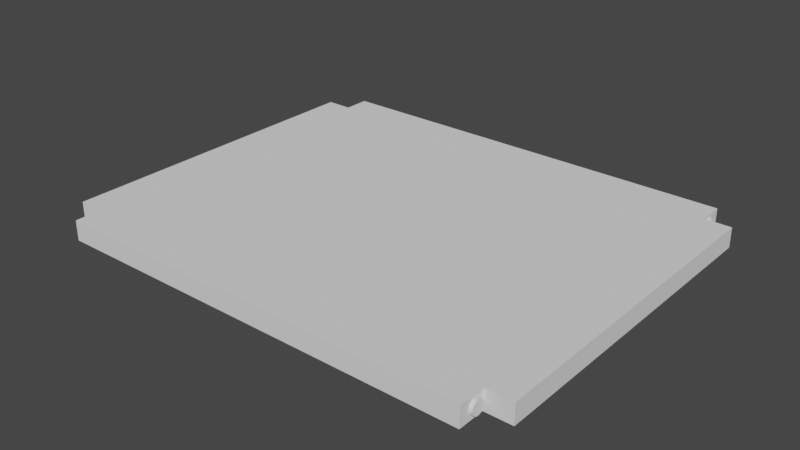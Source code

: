 # Source: midShelf.blend  (saved by Blender 3.6.13; exported with 4.5.12 LTS)
import bpy
from mathutils import Matrix  # noqa: F401  (used for matrix-valued properties, if any)

bpy.ops.wm.read_factory_settings(use_empty=True)
scene = bpy.context.scene
scene.name = 'Scene'

# ---- collections
col_holes = bpy.data.collections.new('Holes'); scene.collection.children.link(col_holes)
col_collection_2 = bpy.data.collections.new('Collection 2'); scene.collection.children.link(col_collection_2)

# ---- world
world_world = bpy.data.worlds.new('World'); scene.world = world_world
world_world.use_nodes = True; world_world.node_tree.nodes.clear()
_N = world_world.node_tree.nodes; _L = world_world.node_tree.links
n0 = _N.new('ShaderNodeOutputWorld'); n0.name = 'World Output'; n0.location = (300, 300)
n1 = _N.new('ShaderNodeBackground'); n1.name = 'Background'; n1.location = (10, 300)
n1.inputs[0].default_value = (0.05088, 0.05088, 0.05088, 1.0)
_L.new(n1.outputs[0], n0.inputs[0])
n0.is_active_output = True
world_world.color = (0.05088, 0.05088, 0.05088)
world_world.use_sun_shadow = False
world_world.sun_shadow_jitter_overblur = 0.0

# ---- meshes
me_cylinder = bpy.data.meshes.new('Cylinder')
me_cylinder.from_pydata([(0.0, 0.006, -0.006), (0.0, 0.006, 0.006), (0.002296, 0.005543, -0.006), (0.002296, 0.005543, 0.006), (0.004243, 0.004243, -0.006), (0.004243, 0.004243, 0.006), (0.005543, 0.002296, -0.006), (0.005543, 0.002296, 0.006), (0.006, 0.0, -0.006), (0.006, 0.0, 0.006), (0.005543, -0.002296, -0.006), (0.005543, -0.002296, 0.006), (0.004243, -0.004243, -0.006), (0.004243, -0.004243, 0.006), (0.002296, -0.005543, -0.006), (0.002296, -0.005543, 0.006), (0.0, -0.006, -0.006), (0.0, -0.006, 0.006), (-0.002296, -0.005543, -0.006), (-0.002296, -0.005543, 0.006), (-0.004243, -0.004243, -0.006), (-0.004243, -0.004243, 0.006), (-0.005543, -0.002296, -0.006), (-0.005543, -0.002296, 0.006), (-0.006, 0.0, -0.006), (-0.006, 0.0, 0.006), (-0.005543, 0.002296, -0.006), (-0.005543, 0.002296, 0.006), (-0.004243, 0.004243, -0.006), (-0.004243, 0.004243, 0.006), (-0.002296, 0.005543, -0.006), (-0.002296, 0.005543, 0.006)], [], [(0, 1, 3, 2), (2, 3, 5, 4), (4, 5, 7, 6), (6, 7, 9, 8), (8, 9, 11, 10), (10, 11, 13, 12), (12, 13, 15, 14), (14, 15, 17, 16), (16, 17, 19, 18), (18, 19, 21, 20), (20, 21, 23, 22), (22, 23, 25, 24), (24, 25, 27, 26), (26, 27, 29, 28), (3, 1, 31, 29, 27, 25, 23, 21, 19, 17, 15, 13, 11, 9, 7, 5), (28, 29, 31, 30), (30, 31, 1, 0), (0, 2, 4, 6, 8, 10, 12, 14, 16, 18, 20, 22, 24, 26, 28, 30)])
_uv = me_cylinder.uv_layers.new(name='UVMap')
_uv.uv.foreach_set('vector', [1.0, 0.5, 1.0, 1.0, 0.9375, 1.0, 0.9375, 0.5, 0.9375, 0.5, 0.9375, 1.0, 0.875, 1.0, 0.875, 0.5, 0.875, 0.5, 0.875, 1.0, 0.8125, 1.0, 0.8125, 0.5, 0.8125, 0.5, 0.8125, 1.0, 0.75, 1.0, 0.75, 0.5, 0.75, 0.5, 0.75, 1.0, 0.6875, 1.0, 0.6875, 0.5, 0.6875, 0.5, 0.6875, 1.0, 0.625, 1.0, 0.625, 0.5, 0.625, 0.5, 0.625, 1.0, 0.5625, 1.0, 0.5625, 0.5, 0.5625, 0.5, 0.5625, 1.0, 0.5, 1.0, 0.5, 0.5, 0.5, 0.5, 0.5, 1.0, 0.4375, 1.0, 0.4375, 0.5, 0.4375, 0.5, 0.4375, 1.0, 0.375, 1.0, 0.375, 0.5, 0.375, 0.5, 0.375, 1.0, 0.3125, 1.0, 0.3125, 0.5, 0.3125, 0.5, 0.3125, 1.0, 0.25, 1.0, 0.25, 0.5, 0.25, 0.5, 0.25, 1.0, 0.1875, 1.0, 0.1875, 0.5, 0.1875, 0.5, 0.1875, 1.0, 0.125, 1.0, 0.125, 0.5, 0.3418, 0.4717, 0.25, 0.49, 0.1582, 0.4717, 0.08029, 0.4197, 0.02827, 0.3418, 0.01, 0.25, 0.02827, 0.1582, 0.08029, 0.08029, 0.1582, 0.02827, 0.25, 0.01, 0.3418, 0.02827, 0.4197, 0.08029, 0.4717, 0.1582, 0.49, 0.25, 0.4717, 0.3418, 0.4197, 0.4197, 0.125, 0.5, 0.125, 1.0, 0.0625, 1.0, 0.0625, 0.5, 0.0625, 0.5, 0.0625, 1.0, 0.0, 1.0, 0.0, 0.5, 0.75, 0.49, 0.8418, 0.4717, 0.9197, 0.4197, 0.9717, 0.3418, 0.99, 0.25, 0.9717, 0.1582, 0.9197, 0.08029, 0.8418, 0.02827, 0.75, 0.01, 0.6582, 0.02827, 0.5803, 0.08029, 0.5283, 0.1582, 0.51, 0.25, 0.5283, 0.3418, 0.5803, 0.4197, 0.6582, 0.4717])
me_cylinder.update()
me_cylinder_001 = bpy.data.meshes.new('Cylinder.001')
me_cylinder_001.from_pydata([(0.0, 0.006, -0.006), (0.0, 0.006, 0.006), (0.002296, 0.005543, -0.006), (0.002296, 0.005543, 0.006), (0.004243, 0.004243, -0.006), (0.004243, 0.004243, 0.006), (0.005543, 0.002296, -0.006), (0.005543, 0.002296, 0.006), (0.006, 0.0, -0.006), (0.006, 0.0, 0.006), (0.005543, -0.002296, -0.006), (0.005543, -0.002296, 0.006), (0.004243, -0.004243, -0.006), (0.004243, -0.004243, 0.006), (0.002296, -0.005543, -0.006), (0.002296, -0.005543, 0.006), (0.0, -0.006, -0.006), (0.0, -0.006, 0.006), (-0.002296, -0.005543, -0.006), (-0.002296, -0.005543, 0.006), (-0.004243, -0.004243, -0.006), (-0.004243, -0.004243, 0.006), (-0.005543, -0.002296, -0.006), (-0.005543, -0.002296, 0.006), (-0.006, 0.0, -0.006), (-0.006, 0.0, 0.006), (-0.005543, 0.002296, -0.006), (-0.005543, 0.002296, 0.006), (-0.004243, 0.004243, -0.006), (-0.004243, 0.004243, 0.006), (-0.002296, 0.005543, -0.006), (-0.002296, 0.005543, 0.006)], [], [(0, 1, 3, 2), (2, 3, 5, 4), (4, 5, 7, 6), (6, 7, 9, 8), (8, 9, 11, 10), (10, 11, 13, 12), (12, 13, 15, 14), (14, 15, 17, 16), (16, 17, 19, 18), (18, 19, 21, 20), (20, 21, 23, 22), (22, 23, 25, 24), (24, 25, 27, 26), (26, 27, 29, 28), (3, 1, 31, 29, 27, 25, 23, 21, 19, 17, 15, 13, 11, 9, 7, 5), (28, 29, 31, 30), (30, 31, 1, 0), (0, 2, 4, 6, 8, 10, 12, 14, 16, 18, 20, 22, 24, 26, 28, 30)])
_uv = me_cylinder_001.uv_layers.new(name='UVMap')
_uv.uv.foreach_set('vector', [1.0, 0.5, 1.0, 1.0, 0.9375, 1.0, 0.9375, 0.5, 0.9375, 0.5, 0.9375, 1.0, 0.875, 1.0, 0.875, 0.5, 0.875, 0.5, 0.875, 1.0, 0.8125, 1.0, 0.8125, 0.5, 0.8125, 0.5, 0.8125, 1.0, 0.75, 1.0, 0.75, 0.5, 0.75, 0.5, 0.75, 1.0, 0.6875, 1.0, 0.6875, 0.5, 0.6875, 0.5, 0.6875, 1.0, 0.625, 1.0, 0.625, 0.5, 0.625, 0.5, 0.625, 1.0, 0.5625, 1.0, 0.5625, 0.5, 0.5625, 0.5, 0.5625, 1.0, 0.5, 1.0, 0.5, 0.5, 0.5, 0.5, 0.5, 1.0, 0.4375, 1.0, 0.4375, 0.5, 0.4375, 0.5, 0.4375, 1.0, 0.375, 1.0, 0.375, 0.5, 0.375, 0.5, 0.375, 1.0, 0.3125, 1.0, 0.3125, 0.5, 0.3125, 0.5, 0.3125, 1.0, 0.25, 1.0, 0.25, 0.5, 0.25, 0.5, 0.25, 1.0, 0.1875, 1.0, 0.1875, 0.5, 0.1875, 0.5, 0.1875, 1.0, 0.125, 1.0, 0.125, 0.5, 0.3418, 0.4717, 0.25, 0.49, 0.1582, 0.4717, 0.08029, 0.4197, 0.02827, 0.3418, 0.01, 0.25, 0.02827, 0.1582, 0.08029, 0.08029, 0.1582, 0.02827, 0.25, 0.01, 0.3418, 0.02827, 0.4197, 0.08029, 0.4717, 0.1582, 0.49, 0.25, 0.4717, 0.3418, 0.4197, 0.4197, 0.125, 0.5, 0.125, 1.0, 0.0625, 1.0, 0.0625, 0.5, 0.0625, 0.5, 0.0625, 1.0, 0.0, 1.0, 0.0, 0.5, 0.75, 0.49, 0.8418, 0.4717, 0.9197, 0.4197, 0.9717, 0.3418, 0.99, 0.25, 0.9717, 0.1582, 0.9197, 0.08029, 0.8418, 0.02827, 0.75, 0.01, 0.6582, 0.02827, 0.5803, 0.08029, 0.5283, 0.1582, 0.51, 0.25, 0.5283, 0.3418, 0.5803, 0.4197, 0.6582, 0.4717])
me_cylinder_001.update()
me_cylinder_002 = bpy.data.meshes.new('Cylinder.002')
me_cylinder_002.from_pydata([(0.0, 0.006, -0.006), (0.0, 0.006, 0.006), (0.002296, 0.005543, -0.006), (0.002296, 0.005543, 0.006), (0.004243, 0.004243, -0.006), (0.004243, 0.004243, 0.006), (0.005543, 0.002296, -0.006), (0.005543, 0.002296, 0.006), (0.006, 0.0, -0.006), (0.006, 0.0, 0.006), (0.005543, -0.002296, -0.006), (0.005543, -0.002296, 0.006), (0.004243, -0.004243, -0.006), (0.004243, -0.004243, 0.006), (0.002296, -0.005543, -0.006), (0.002296, -0.005543, 0.006), (0.0, -0.006, -0.006), (0.0, -0.006, 0.006), (-0.002296, -0.005543, -0.006), (-0.002296, -0.005543, 0.006), (-0.004243, -0.004243, -0.006), (-0.004243, -0.004243, 0.006), (-0.005543, -0.002296, -0.006), (-0.005543, -0.002296, 0.006), (-0.006, 0.0, -0.006), (-0.006, 0.0, 0.006), (-0.005543, 0.002296, -0.006), (-0.005543, 0.002296, 0.006), (-0.004243, 0.004243, -0.006), (-0.004243, 0.004243, 0.006), (-0.002296, 0.005543, -0.006), (-0.002296, 0.005543, 0.006)], [], [(0, 1, 3, 2), (2, 3, 5, 4), (4, 5, 7, 6), (6, 7, 9, 8), (8, 9, 11, 10), (10, 11, 13, 12), (12, 13, 15, 14), (14, 15, 17, 16), (16, 17, 19, 18), (18, 19, 21, 20), (20, 21, 23, 22), (22, 23, 25, 24), (24, 25, 27, 26), (26, 27, 29, 28), (3, 1, 31, 29, 27, 25, 23, 21, 19, 17, 15, 13, 11, 9, 7, 5), (28, 29, 31, 30), (30, 31, 1, 0), (0, 2, 4, 6, 8, 10, 12, 14, 16, 18, 20, 22, 24, 26, 28, 30)])
_uv = me_cylinder_002.uv_layers.new(name='UVMap')
_uv.uv.foreach_set('vector', [1.0, 0.5, 1.0, 1.0, 0.9375, 1.0, 0.9375, 0.5, 0.9375, 0.5, 0.9375, 1.0, 0.875, 1.0, 0.875, 0.5, 0.875, 0.5, 0.875, 1.0, 0.8125, 1.0, 0.8125, 0.5, 0.8125, 0.5, 0.8125, 1.0, 0.75, 1.0, 0.75, 0.5, 0.75, 0.5, 0.75, 1.0, 0.6875, 1.0, 0.6875, 0.5, 0.6875, 0.5, 0.6875, 1.0, 0.625, 1.0, 0.625, 0.5, 0.625, 0.5, 0.625, 1.0, 0.5625, 1.0, 0.5625, 0.5, 0.5625, 0.5, 0.5625, 1.0, 0.5, 1.0, 0.5, 0.5, 0.5, 0.5, 0.5, 1.0, 0.4375, 1.0, 0.4375, 0.5, 0.4375, 0.5, 0.4375, 1.0, 0.375, 1.0, 0.375, 0.5, 0.375, 0.5, 0.375, 1.0, 0.3125, 1.0, 0.3125, 0.5, 0.3125, 0.5, 0.3125, 1.0, 0.25, 1.0, 0.25, 0.5, 0.25, 0.5, 0.25, 1.0, 0.1875, 1.0, 0.1875, 0.5, 0.1875, 0.5, 0.1875, 1.0, 0.125, 1.0, 0.125, 0.5, 0.3418, 0.4717, 0.25, 0.49, 0.1582, 0.4717, 0.08029, 0.4197, 0.02827, 0.3418, 0.01, 0.25, 0.02827, 0.1582, 0.08029, 0.08029, 0.1582, 0.02827, 0.25, 0.01, 0.3418, 0.02827, 0.4197, 0.08029, 0.4717, 0.1582, 0.49, 0.25, 0.4717, 0.3418, 0.4197, 0.4197, 0.125, 0.5, 0.125, 1.0, 0.0625, 1.0, 0.0625, 0.5, 0.0625, 0.5, 0.0625, 1.0, 0.0, 1.0, 0.0, 0.5, 0.75, 0.49, 0.8418, 0.4717, 0.9197, 0.4197, 0.9717, 0.3418, 0.99, 0.25, 0.9717, 0.1582, 0.9197, 0.08029, 0.8418, 0.02827, 0.75, 0.01, 0.6582, 0.02827, 0.5803, 0.08029, 0.5283, 0.1582, 0.51, 0.25, 0.5283, 0.3418, 0.5803, 0.4197, 0.6582, 0.4717])
me_cylinder_002.update()
me_cylinder_003 = bpy.data.meshes.new('Cylinder.003')
me_cylinder_003.from_pydata([(0.0, 0.006, -0.006), (0.0, 0.006, 0.006), (0.002296, 0.005543, -0.006), (0.002296, 0.005543, 0.006), (0.004243, 0.004243, -0.006), (0.004243, 0.004243, 0.006), (0.005543, 0.002296, -0.006), (0.005543, 0.002296, 0.006), (0.006, 0.0, -0.006), (0.006, 0.0, 0.006), (0.005543, -0.002296, -0.006), (0.005543, -0.002296, 0.006), (0.004243, -0.004243, -0.006), (0.004243, -0.004243, 0.006), (0.002296, -0.005543, -0.006), (0.002296, -0.005543, 0.006), (0.0, -0.006, -0.006), (0.0, -0.006, 0.006), (-0.002296, -0.005543, -0.006), (-0.002296, -0.005543, 0.006), (-0.004243, -0.004243, -0.006), (-0.004243, -0.004243, 0.006), (-0.005543, -0.002296, -0.006), (-0.005543, -0.002296, 0.006), (-0.006, 0.0, -0.006), (-0.006, 0.0, 0.006), (-0.005543, 0.002296, -0.006), (-0.005543, 0.002296, 0.006), (-0.004243, 0.004243, -0.006), (-0.004243, 0.004243, 0.006), (-0.002296, 0.005543, -0.006), (-0.002296, 0.005543, 0.006)], [], [(0, 1, 3, 2), (2, 3, 5, 4), (4, 5, 7, 6), (6, 7, 9, 8), (8, 9, 11, 10), (10, 11, 13, 12), (12, 13, 15, 14), (14, 15, 17, 16), (16, 17, 19, 18), (18, 19, 21, 20), (20, 21, 23, 22), (22, 23, 25, 24), (24, 25, 27, 26), (26, 27, 29, 28), (3, 1, 31, 29, 27, 25, 23, 21, 19, 17, 15, 13, 11, 9, 7, 5), (28, 29, 31, 30), (30, 31, 1, 0), (0, 2, 4, 6, 8, 10, 12, 14, 16, 18, 20, 22, 24, 26, 28, 30)])
_uv = me_cylinder_003.uv_layers.new(name='UVMap')
_uv.uv.foreach_set('vector', [1.0, 0.5, 1.0, 1.0, 0.9375, 1.0, 0.9375, 0.5, 0.9375, 0.5, 0.9375, 1.0, 0.875, 1.0, 0.875, 0.5, 0.875, 0.5, 0.875, 1.0, 0.8125, 1.0, 0.8125, 0.5, 0.8125, 0.5, 0.8125, 1.0, 0.75, 1.0, 0.75, 0.5, 0.75, 0.5, 0.75, 1.0, 0.6875, 1.0, 0.6875, 0.5, 0.6875, 0.5, 0.6875, 1.0, 0.625, 1.0, 0.625, 0.5, 0.625, 0.5, 0.625, 1.0, 0.5625, 1.0, 0.5625, 0.5, 0.5625, 0.5, 0.5625, 1.0, 0.5, 1.0, 0.5, 0.5, 0.5, 0.5, 0.5, 1.0, 0.4375, 1.0, 0.4375, 0.5, 0.4375, 0.5, 0.4375, 1.0, 0.375, 1.0, 0.375, 0.5, 0.375, 0.5, 0.375, 1.0, 0.3125, 1.0, 0.3125, 0.5, 0.3125, 0.5, 0.3125, 1.0, 0.25, 1.0, 0.25, 0.5, 0.25, 0.5, 0.25, 1.0, 0.1875, 1.0, 0.1875, 0.5, 0.1875, 0.5, 0.1875, 1.0, 0.125, 1.0, 0.125, 0.5, 0.3418, 0.4717, 0.25, 0.49, 0.1582, 0.4717, 0.08029, 0.4197, 0.02827, 0.3418, 0.01, 0.25, 0.02827, 0.1582, 0.08029, 0.08029, 0.1582, 0.02827, 0.25, 0.01, 0.3418, 0.02827, 0.4197, 0.08029, 0.4717, 0.1582, 0.49, 0.25, 0.4717, 0.3418, 0.4197, 0.4197, 0.125, 0.5, 0.125, 1.0, 0.0625, 1.0, 0.0625, 0.5, 0.0625, 0.5, 0.0625, 1.0, 0.0, 1.0, 0.0, 0.5, 0.75, 0.49, 0.8418, 0.4717, 0.9197, 0.4197, 0.9717, 0.3418, 0.99, 0.25, 0.9717, 0.1582, 0.9197, 0.08029, 0.8418, 0.02827, 0.75, 0.01, 0.6582, 0.02827, 0.5803, 0.08029, 0.5283, 0.1582, 0.51, 0.25, 0.5283, 0.3418, 0.5803, 0.4197, 0.6582, 0.4717])
me_cylinder_003.update()
me_cylinder_004 = bpy.data.meshes.new('Cylinder.004')
me_cylinder_004.from_pydata([(0.0, 0.005, -0.0175), (0.0, 0.005, 0.0175), (0.001913, 0.004619, -0.0175), (0.001913, 0.004619, 0.0175), (0.003536, 0.003536, -0.0175), (0.003536, 0.003536, 0.0175), (0.004619, 0.001913, -0.0175), (0.004619, 0.001913, 0.0175), (0.005, 0.0, -0.0175), (0.005, 0.0, 0.0175), (0.004619, -0.001913, -0.0175), (0.004619, -0.001913, 0.0175), (0.003536, -0.003536, -0.0175), (0.003536, -0.003536, 0.0175), (0.001913, -0.004619, -0.0175), (0.001913, -0.004619, 0.0175), (0.0, -0.005, -0.0175), (0.0, -0.005, 0.0175), (-0.001913, -0.004619, -0.0175), (-0.001913, -0.004619, 0.0175), (-0.003536, -0.003536, -0.0175), (-0.003536, -0.003536, 0.0175), (-0.004619, -0.001913, -0.0175), (-0.004619, -0.001913, 0.0175), (-0.005, 0.0, -0.0175), (-0.005, 0.0, 0.0175), (-0.004619, 0.001913, -0.0175), (-0.004619, 0.001913, 0.0175), (-0.003536, 0.003536, -0.0175), (-0.003536, 0.003536, 0.0175), (-0.001913, 0.004619, -0.0175), (-0.001913, 0.004619, 0.0175)], [], [(0, 1, 3, 2), (2, 3, 5, 4), (4, 5, 7, 6), (6, 7, 9, 8), (8, 9, 11, 10), (10, 11, 13, 12), (12, 13, 15, 14), (14, 15, 17, 16), (16, 17, 19, 18), (18, 19, 21, 20), (20, 21, 23, 22), (22, 23, 25, 24), (24, 25, 27, 26), (26, 27, 29, 28), (3, 1, 31, 29, 27, 25, 23, 21, 19, 17, 15, 13, 11, 9, 7, 5), (28, 29, 31, 30), (30, 31, 1, 0), (0, 2, 4, 6, 8, 10, 12, 14, 16, 18, 20, 22, 24, 26, 28, 30)])
_uv = me_cylinder_004.uv_layers.new(name='UVMap')
_uv.uv.foreach_set('vector', [1.0, 0.5, 1.0, 1.0, 0.9375, 1.0, 0.9375, 0.5, 0.9375, 0.5, 0.9375, 1.0, 0.875, 1.0, 0.875, 0.5, 0.875, 0.5, 0.875, 1.0, 0.8125, 1.0, 0.8125, 0.5, 0.8125, 0.5, 0.8125, 1.0, 0.75, 1.0, 0.75, 0.5, 0.75, 0.5, 0.75, 1.0, 0.6875, 1.0, 0.6875, 0.5, 0.6875, 0.5, 0.6875, 1.0, 0.625, 1.0, 0.625, 0.5, 0.625, 0.5, 0.625, 1.0, 0.5625, 1.0, 0.5625, 0.5, 0.5625, 0.5, 0.5625, 1.0, 0.5, 1.0, 0.5, 0.5, 0.5, 0.5, 0.5, 1.0, 0.4375, 1.0, 0.4375, 0.5, 0.4375, 0.5, 0.4375, 1.0, 0.375, 1.0, 0.375, 0.5, 0.375, 0.5, 0.375, 1.0, 0.3125, 1.0, 0.3125, 0.5, 0.3125, 0.5, 0.3125, 1.0, 0.25, 1.0, 0.25, 0.5, 0.25, 0.5, 0.25, 1.0, 0.1875, 1.0, 0.1875, 0.5, 0.1875, 0.5, 0.1875, 1.0, 0.125, 1.0, 0.125, 0.5, 0.3418, 0.4717, 0.25, 0.49, 0.1582, 0.4717, 0.08029, 0.4197, 0.02827, 0.3418, 0.01, 0.25, 0.02827, 0.1582, 0.08029, 0.08029, 0.1582, 0.02827, 0.25, 0.01, 0.3418, 0.02827, 0.4197, 0.08029, 0.4717, 0.1582, 0.49, 0.25, 0.4717, 0.3418, 0.4197, 0.4197, 0.125, 0.5, 0.125, 1.0, 0.0625, 1.0, 0.0625, 0.5, 0.0625, 0.5, 0.0625, 1.0, 0.0, 1.0, 0.0, 0.5, 0.75, 0.49, 0.8418, 0.4717, 0.9197, 0.4197, 0.9717, 0.3418, 0.99, 0.25, 0.9717, 0.1582, 0.9197, 0.08029, 0.8418, 0.02827, 0.75, 0.01, 0.6582, 0.02827, 0.5803, 0.08029, 0.5283, 0.1582, 0.51, 0.25, 0.5283, 0.3418, 0.5803, 0.4197, 0.6582, 0.4717])
me_cylinder_004.update()
me_cylinder_005 = bpy.data.meshes.new('Cylinder.005')
me_cylinder_005.from_pydata([(0.0, 0.005, -0.0175), (0.0, 0.005, 0.0175), (0.001913, 0.004619, -0.0175), (0.001913, 0.004619, 0.0175), (0.003536, 0.003536, -0.0175), (0.003536, 0.003536, 0.0175), (0.004619, 0.001913, -0.0175), (0.004619, 0.001913, 0.0175), (0.005, 0.0, -0.0175), (0.005, 0.0, 0.0175), (0.004619, -0.001913, -0.0175), (0.004619, -0.001913, 0.0175), (0.003536, -0.003536, -0.0175), (0.003536, -0.003536, 0.0175), (0.001913, -0.004619, -0.0175), (0.001913, -0.004619, 0.0175), (0.0, -0.005, -0.0175), (0.0, -0.005, 0.0175), (-0.001913, -0.004619, -0.0175), (-0.001913, -0.004619, 0.0175), (-0.003536, -0.003536, -0.0175), (-0.003536, -0.003536, 0.0175), (-0.004619, -0.001913, -0.0175), (-0.004619, -0.001913, 0.0175), (-0.005, 0.0, -0.0175), (-0.005, 0.0, 0.0175), (-0.004619, 0.001913, -0.0175), (-0.004619, 0.001913, 0.0175), (-0.003536, 0.003536, -0.0175), (-0.003536, 0.003536, 0.0175), (-0.001913, 0.004619, -0.0175), (-0.001913, 0.004619, 0.0175)], [], [(0, 1, 3, 2), (2, 3, 5, 4), (4, 5, 7, 6), (6, 7, 9, 8), (8, 9, 11, 10), (10, 11, 13, 12), (12, 13, 15, 14), (14, 15, 17, 16), (16, 17, 19, 18), (18, 19, 21, 20), (20, 21, 23, 22), (22, 23, 25, 24), (24, 25, 27, 26), (26, 27, 29, 28), (3, 1, 31, 29, 27, 25, 23, 21, 19, 17, 15, 13, 11, 9, 7, 5), (28, 29, 31, 30), (30, 31, 1, 0), (0, 2, 4, 6, 8, 10, 12, 14, 16, 18, 20, 22, 24, 26, 28, 30)])
_uv = me_cylinder_005.uv_layers.new(name='UVMap')
_uv.uv.foreach_set('vector', [1.0, 0.5, 1.0, 1.0, 0.9375, 1.0, 0.9375, 0.5, 0.9375, 0.5, 0.9375, 1.0, 0.875, 1.0, 0.875, 0.5, 0.875, 0.5, 0.875, 1.0, 0.8125, 1.0, 0.8125, 0.5, 0.8125, 0.5, 0.8125, 1.0, 0.75, 1.0, 0.75, 0.5, 0.75, 0.5, 0.75, 1.0, 0.6875, 1.0, 0.6875, 0.5, 0.6875, 0.5, 0.6875, 1.0, 0.625, 1.0, 0.625, 0.5, 0.625, 0.5, 0.625, 1.0, 0.5625, 1.0, 0.5625, 0.5, 0.5625, 0.5, 0.5625, 1.0, 0.5, 1.0, 0.5, 0.5, 0.5, 0.5, 0.5, 1.0, 0.4375, 1.0, 0.4375, 0.5, 0.4375, 0.5, 0.4375, 1.0, 0.375, 1.0, 0.375, 0.5, 0.375, 0.5, 0.375, 1.0, 0.3125, 1.0, 0.3125, 0.5, 0.3125, 0.5, 0.3125, 1.0, 0.25, 1.0, 0.25, 0.5, 0.25, 0.5, 0.25, 1.0, 0.1875, 1.0, 0.1875, 0.5, 0.1875, 0.5, 0.1875, 1.0, 0.125, 1.0, 0.125, 0.5, 0.3418, 0.4717, 0.25, 0.49, 0.1582, 0.4717, 0.08029, 0.4197, 0.02827, 0.3418, 0.01, 0.25, 0.02827, 0.1582, 0.08029, 0.08029, 0.1582, 0.02827, 0.25, 0.01, 0.3418, 0.02827, 0.4197, 0.08029, 0.4717, 0.1582, 0.49, 0.25, 0.4717, 0.3418, 0.4197, 0.4197, 0.125, 0.5, 0.125, 1.0, 0.0625, 1.0, 0.0625, 0.5, 0.0625, 0.5, 0.0625, 1.0, 0.0, 1.0, 0.0, 0.5, 0.75, 0.49, 0.8418, 0.4717, 0.9197, 0.4197, 0.9717, 0.3418, 0.99, 0.25, 0.9717, 0.1582, 0.9197, 0.08029, 0.8418, 0.02827, 0.75, 0.01, 0.6582, 0.02827, 0.5803, 0.08029, 0.5283, 0.1582, 0.51, 0.25, 0.5283, 0.3418, 0.5803, 0.4197, 0.6582, 0.4717])
me_cylinder_005.update()
me_cylinder_006 = bpy.data.meshes.new('Cylinder.006')
me_cylinder_006.from_pydata([(0.0, 0.005, -0.0175), (0.0, 0.005, 0.0175), (0.001913, 0.004619, -0.0175), (0.001913, 0.004619, 0.0175), (0.003536, 0.003536, -0.0175), (0.003536, 0.003536, 0.0175), (0.004619, 0.001913, -0.0175), (0.004619, 0.001913, 0.0175), (0.005, 0.0, -0.0175), (0.005, 0.0, 0.0175), (0.004619, -0.001913, -0.0175), (0.004619, -0.001913, 0.0175), (0.003536, -0.003536, -0.0175), (0.003536, -0.003536, 0.0175), (0.001913, -0.004619, -0.0175), (0.001913, -0.004619, 0.0175), (0.0, -0.005, -0.0175), (0.0, -0.005, 0.0175), (-0.001913, -0.004619, -0.0175), (-0.001913, -0.004619, 0.0175), (-0.003536, -0.003536, -0.0175), (-0.003536, -0.003536, 0.0175), (-0.004619, -0.001913, -0.0175), (-0.004619, -0.001913, 0.0175), (-0.005, 0.0, -0.0175), (-0.005, 0.0, 0.0175), (-0.004619, 0.001913, -0.0175), (-0.004619, 0.001913, 0.0175), (-0.003536, 0.003536, -0.0175), (-0.003536, 0.003536, 0.0175), (-0.001913, 0.004619, -0.0175), (-0.001913, 0.004619, 0.0175)], [], [(0, 1, 3, 2), (2, 3, 5, 4), (4, 5, 7, 6), (6, 7, 9, 8), (8, 9, 11, 10), (10, 11, 13, 12), (12, 13, 15, 14), (14, 15, 17, 16), (16, 17, 19, 18), (18, 19, 21, 20), (20, 21, 23, 22), (22, 23, 25, 24), (24, 25, 27, 26), (26, 27, 29, 28), (3, 1, 31, 29, 27, 25, 23, 21, 19, 17, 15, 13, 11, 9, 7, 5), (28, 29, 31, 30), (30, 31, 1, 0), (0, 2, 4, 6, 8, 10, 12, 14, 16, 18, 20, 22, 24, 26, 28, 30)])
_uv = me_cylinder_006.uv_layers.new(name='UVMap')
_uv.uv.foreach_set('vector', [1.0, 0.5, 1.0, 1.0, 0.9375, 1.0, 0.9375, 0.5, 0.9375, 0.5, 0.9375, 1.0, 0.875, 1.0, 0.875, 0.5, 0.875, 0.5, 0.875, 1.0, 0.8125, 1.0, 0.8125, 0.5, 0.8125, 0.5, 0.8125, 1.0, 0.75, 1.0, 0.75, 0.5, 0.75, 0.5, 0.75, 1.0, 0.6875, 1.0, 0.6875, 0.5, 0.6875, 0.5, 0.6875, 1.0, 0.625, 1.0, 0.625, 0.5, 0.625, 0.5, 0.625, 1.0, 0.5625, 1.0, 0.5625, 0.5, 0.5625, 0.5, 0.5625, 1.0, 0.5, 1.0, 0.5, 0.5, 0.5, 0.5, 0.5, 1.0, 0.4375, 1.0, 0.4375, 0.5, 0.4375, 0.5, 0.4375, 1.0, 0.375, 1.0, 0.375, 0.5, 0.375, 0.5, 0.375, 1.0, 0.3125, 1.0, 0.3125, 0.5, 0.3125, 0.5, 0.3125, 1.0, 0.25, 1.0, 0.25, 0.5, 0.25, 0.5, 0.25, 1.0, 0.1875, 1.0, 0.1875, 0.5, 0.1875, 0.5, 0.1875, 1.0, 0.125, 1.0, 0.125, 0.5, 0.3418, 0.4717, 0.25, 0.49, 0.1582, 0.4717, 0.08029, 0.4197, 0.02827, 0.3418, 0.01, 0.25, 0.02827, 0.1582, 0.08029, 0.08029, 0.1582, 0.02827, 0.25, 0.01, 0.3418, 0.02827, 0.4197, 0.08029, 0.4717, 0.1582, 0.49, 0.25, 0.4717, 0.3418, 0.4197, 0.4197, 0.125, 0.5, 0.125, 1.0, 0.0625, 1.0, 0.0625, 0.5, 0.0625, 0.5, 0.0625, 1.0, 0.0, 1.0, 0.0, 0.5, 0.75, 0.49, 0.8418, 0.4717, 0.9197, 0.4197, 0.9717, 0.3418, 0.99, 0.25, 0.9717, 0.1582, 0.9197, 0.08029, 0.8418, 0.02827, 0.75, 0.01, 0.6582, 0.02827, 0.5803, 0.08029, 0.5283, 0.1582, 0.51, 0.25, 0.5283, 0.3418, 0.5803, 0.4197, 0.6582, 0.4717])
me_cylinder_006.update()
me_cylinder_007 = bpy.data.meshes.new('Cylinder.007')
me_cylinder_007.from_pydata([(0.0, 0.005, -0.0175), (0.0, 0.005, 0.0175), (0.001913, 0.004619, -0.0175), (0.001913, 0.004619, 0.0175), (0.003536, 0.003536, -0.0175), (0.003536, 0.003536, 0.0175), (0.004619, 0.001913, -0.0175), (0.004619, 0.001913, 0.0175), (0.005, 0.0, -0.0175), (0.005, 0.0, 0.0175), (0.004619, -0.001913, -0.0175), (0.004619, -0.001913, 0.0175), (0.003536, -0.003536, -0.0175), (0.003536, -0.003536, 0.0175), (0.001913, -0.004619, -0.0175), (0.001913, -0.004619, 0.0175), (0.0, -0.005, -0.0175), (0.0, -0.005, 0.0175), (-0.001913, -0.004619, -0.0175), (-0.001913, -0.004619, 0.0175), (-0.003536, -0.003536, -0.0175), (-0.003536, -0.003536, 0.0175), (-0.004619, -0.001913, -0.0175), (-0.004619, -0.001913, 0.0175), (-0.005, 0.0, -0.0175), (-0.005, 0.0, 0.0175), (-0.004619, 0.001913, -0.0175), (-0.004619, 0.001913, 0.0175), (-0.003536, 0.003536, -0.0175), (-0.003536, 0.003536, 0.0175), (-0.001913, 0.004619, -0.0175), (-0.001913, 0.004619, 0.0175)], [], [(0, 1, 3, 2), (2, 3, 5, 4), (4, 5, 7, 6), (6, 7, 9, 8), (8, 9, 11, 10), (10, 11, 13, 12), (12, 13, 15, 14), (14, 15, 17, 16), (16, 17, 19, 18), (18, 19, 21, 20), (20, 21, 23, 22), (22, 23, 25, 24), (24, 25, 27, 26), (26, 27, 29, 28), (3, 1, 31, 29, 27, 25, 23, 21, 19, 17, 15, 13, 11, 9, 7, 5), (28, 29, 31, 30), (30, 31, 1, 0), (0, 2, 4, 6, 8, 10, 12, 14, 16, 18, 20, 22, 24, 26, 28, 30)])
_uv = me_cylinder_007.uv_layers.new(name='UVMap')
_uv.uv.foreach_set('vector', [1.0, 0.5, 1.0, 1.0, 0.9375, 1.0, 0.9375, 0.5, 0.9375, 0.5, 0.9375, 1.0, 0.875, 1.0, 0.875, 0.5, 0.875, 0.5, 0.875, 1.0, 0.8125, 1.0, 0.8125, 0.5, 0.8125, 0.5, 0.8125, 1.0, 0.75, 1.0, 0.75, 0.5, 0.75, 0.5, 0.75, 1.0, 0.6875, 1.0, 0.6875, 0.5, 0.6875, 0.5, 0.6875, 1.0, 0.625, 1.0, 0.625, 0.5, 0.625, 0.5, 0.625, 1.0, 0.5625, 1.0, 0.5625, 0.5, 0.5625, 0.5, 0.5625, 1.0, 0.5, 1.0, 0.5, 0.5, 0.5, 0.5, 0.5, 1.0, 0.4375, 1.0, 0.4375, 0.5, 0.4375, 0.5, 0.4375, 1.0, 0.375, 1.0, 0.375, 0.5, 0.375, 0.5, 0.375, 1.0, 0.3125, 1.0, 0.3125, 0.5, 0.3125, 0.5, 0.3125, 1.0, 0.25, 1.0, 0.25, 0.5, 0.25, 0.5, 0.25, 1.0, 0.1875, 1.0, 0.1875, 0.5, 0.1875, 0.5, 0.1875, 1.0, 0.125, 1.0, 0.125, 0.5, 0.3418, 0.4717, 0.25, 0.49, 0.1582, 0.4717, 0.08029, 0.4197, 0.02827, 0.3418, 0.01, 0.25, 0.02827, 0.1582, 0.08029, 0.08029, 0.1582, 0.02827, 0.25, 0.01, 0.3418, 0.02827, 0.4197, 0.08029, 0.4717, 0.1582, 0.49, 0.25, 0.4717, 0.3418, 0.4197, 0.4197, 0.125, 0.5, 0.125, 1.0, 0.0625, 1.0, 0.0625, 0.5, 0.0625, 0.5, 0.0625, 1.0, 0.0, 1.0, 0.0, 0.5, 0.75, 0.49, 0.8418, 0.4717, 0.9197, 0.4197, 0.9717, 0.3418, 0.99, 0.25, 0.9717, 0.1582, 0.9197, 0.08029, 0.8418, 0.02827, 0.75, 0.01, 0.6582, 0.02827, 0.5803, 0.08029, 0.5283, 0.1582, 0.51, 0.25, 0.5283, 0.3418, 0.5803, 0.4197, 0.6582, 0.4717])
me_cylinder_007.update()
me_plane = bpy.data.meshes.new('Plane')
me_plane.from_pydata([(-0.18, 0.125, 0.0), (0.18, 0.125, 0.0), (-0.18, -0.125, 0.0), (0.18, -0.125, 0.0), (-0.16, -0.145, 0.0), (0.16, -0.145, 0.0), (0.16, 0.145, 0.0), (-0.16, 0.145, 0.0), (0.16, 0.125, 0.0), (-0.16, 0.125, 0.0), (0.16, -0.125, 0.0), (-0.16, -0.125, 0.0), (-0.18, 0.125, 0.015), (0.18, 0.125, 0.015), (-0.18, -0.125, 0.015), (0.18, -0.125, 0.015), (-0.16, -0.145, 0.015), (0.16, -0.145, 0.015), (0.16, 0.145, 0.015), (-0.16, 0.145, 0.015), (0.16, 0.125, 0.015), (-0.16, 0.125, 0.015), (0.16, -0.125, 0.015), (-0.16, -0.125, 0.015)], [], [(10, 8, 1, 3), (4, 11, 10, 5), (2, 0, 9, 11), (11, 9, 8, 10), (9, 7, 6, 8), (22, 15, 13, 20), (16, 17, 22, 23), (14, 23, 21, 12), (23, 22, 20, 21), (21, 20, 18, 19), (0, 2, 14, 12), (1, 8, 20, 13), (2, 11, 23, 14), (11, 4, 16, 23), (3, 1, 13, 15), (7, 9, 21, 19), (4, 5, 17, 16), (5, 10, 22, 17), (9, 0, 12, 21), (10, 3, 15, 22), (8, 6, 18, 20), (6, 7, 19, 18)])
_uv = me_plane.uv_layers.new(name='UVMap')
_uv.uv.foreach_set('vector', [0.6667, 0.4043, 0.6667, 0.8087, 1.0, 0.8087, 1.0, 0.4043, 0.3333, 0.0, 0.3333, 0.4043, 0.6667, 0.4043, 0.6667, 0.0, 0.0, 0.4043, 0.0, 0.8087, 0.3333, 0.8087, 0.3333, 0.4043, 0.3333, 0.4043, 0.3333, 0.8087, 0.6667, 0.8087, 0.6667, 0.4043, 0.3333, 0.8087, 0.3333, 1.0, 0.6667, 1.0, 0.6667, 0.8087, 0.6667, 0.4043, 1.0, 0.4043, 1.0, 0.8087, 0.6667, 0.8087, 0.3333, 0.0, 0.6667, 0.0, 0.6667, 0.4043, 0.3333, 0.4043, 0.0, 0.4043, 0.3333, 0.4043, 0.3333, 0.8087, 0.0, 0.8087, 0.3333, 0.4043, 0.6667, 0.4043, 0.6667, 0.8087, 0.3333, 0.8087, 0.3333, 0.8087, 0.6667, 0.8087, 0.6667, 1.0, 0.3333, 1.0, 0.0, 0.8087, 0.0, 0.4043, 0.0, 0.4043, 0.0, 0.8087, 1.0, 0.8087, 0.6667, 0.8087, 0.6667, 0.8087, 1.0, 0.8087, 0.0, 0.4043, 0.3333, 0.4043, 0.3333, 0.4043, 0.0, 0.4043, 0.3333, 0.4043, 0.3333, 0.0, 0.3333, 0.0, 0.3333, 0.4043, 1.0, 0.4043, 1.0, 0.8087, 1.0, 0.8087, 1.0, 0.4043, 0.3333, 1.0, 0.3333, 0.8087, 0.3333, 0.8087, 0.3333, 1.0, 0.3333, 0.0, 0.6667, 0.0, 0.6667, 0.0, 0.3333, 0.0, 0.6667, 0.0, 0.6667, 0.4043, 0.6667, 0.4043, 0.6667, 0.0, 0.3333, 0.8087, 0.0, 0.8087, 0.0, 0.8087, 0.3333, 0.8087, 0.6667, 0.4043, 1.0, 0.4043, 1.0, 0.4043, 0.6667, 0.4043, 0.6667, 0.8087, 0.6667, 1.0, 0.6667, 1.0, 0.6667, 0.8087, 0.6667, 1.0, 0.3333, 1.0, 0.3333, 1.0, 0.6667, 1.0])
me_plane.update()

# ---- objects
ob_cylinder = bpy.data.objects.new('Cylinder', me_cylinder)
ob_cylinder_001 = bpy.data.objects.new('Cylinder.001', me_cylinder_001)
ob_cylinder_002 = bpy.data.objects.new('Cylinder.002', me_cylinder_002)
ob_cylinder_003 = bpy.data.objects.new('Cylinder.003', me_cylinder_003)
ob_cylinder_004 = bpy.data.objects.new('Cylinder.004', me_cylinder_004)
ob_cylinder_005 = bpy.data.objects.new('Cylinder.005', me_cylinder_005)
ob_cylinder_006 = bpy.data.objects.new('Cylinder.006', me_cylinder_006)
ob_cylinder_007 = bpy.data.objects.new('Cylinder.007', me_cylinder_007)
ob_midshelf = bpy.data.objects.new('MidShelf', me_plane)

# ---- transforms, parenting, visibility, modifiers, constraints
ob_cylinder.location = (0.125, 0.133, 0.005)
ob_cylinder_001.location = (-0.125, 0.133, 0.005)
ob_cylinder_002.location = (0.125, -0.133, 0.005)
ob_cylinder_003.location = (-0.125, -0.133, 0.005)
ob_cylinder_004.location = (0.145, 0.1325, 0.0075)
ob_cylinder_004.rotation_euler = (0.0, 1.571, 0.0)
ob_cylinder_005.location = (-0.145, 0.1325, 0.0075)
ob_cylinder_005.rotation_euler = (0.0, 1.571, 0.0)
ob_cylinder_006.location = (-0.145, -0.1325, 0.0075)
ob_cylinder_006.rotation_euler = (0.0, 1.571, 0.0)
ob_cylinder_007.location = (0.145, -0.1325, 0.0075)
ob_cylinder_007.rotation_euler = (0.0, 1.571, 0.0)
ob_midshelf.location = (0.0, 0.0, 0.0)
_m = ob_midshelf.modifiers.new('Boolean', 'BOOLEAN')
_m.collection = col_holes
_m.operand_type = 'COLLECTION'

# ---- collection membership
col_holes.objects.link(ob_cylinder)
col_holes.objects.link(ob_cylinder_001)
col_holes.objects.link(ob_cylinder_002)
col_holes.objects.link(ob_cylinder_003)
col_holes.objects.link(ob_cylinder_004)
col_holes.objects.link(ob_cylinder_005)
col_holes.objects.link(ob_cylinder_006)
col_holes.objects.link(ob_cylinder_007)
col_collection_2.objects.link(ob_midshelf)

# ---- scene / render settings (as saved in the file)
scene.frame_start = 1; scene.frame_end = 250; scene.frame_set(1)
scene.render.engine = 'BLENDER_EEVEE_NEXT'
scene.cycles.sampling_pattern = 'TABULATED_SOBOL'
scene.view_settings.view_transform = 'Filmic'
bpy.context.view_layer.update()

# ---- added for rendering (the .blend has no active camera and no usable light): camera, sun
cam_auto = bpy.data.cameras.new('AutoCamera')
cam_auto.lens = 50.0
cam_auto.sensor_width = 36.0
cam_auto.clip_end = 1000.0
ob_auto_camera = bpy.data.objects.new('AutoCamera', cam_auto)
scene.collection.objects.link(ob_auto_camera)
ob_auto_camera.location = (0.427966, -0.513559, 0.349373)
ob_auto_camera.rotation_euler = (1.09748, -7.21219e-08, 0.694738)
scene.camera = ob_auto_camera
light_auto_sun = bpy.data.lights.new('AutoSun', 'SUN')
light_auto_sun.energy = 3.0
light_auto_sun.angle = 0.0523599
ob_auto_sun = bpy.data.objects.new('AutoSun', light_auto_sun)
scene.collection.objects.link(ob_auto_sun)
ob_auto_sun.rotation_euler = (0.872665, 0.174533, 0.523599)
bpy.context.view_layer.update()
